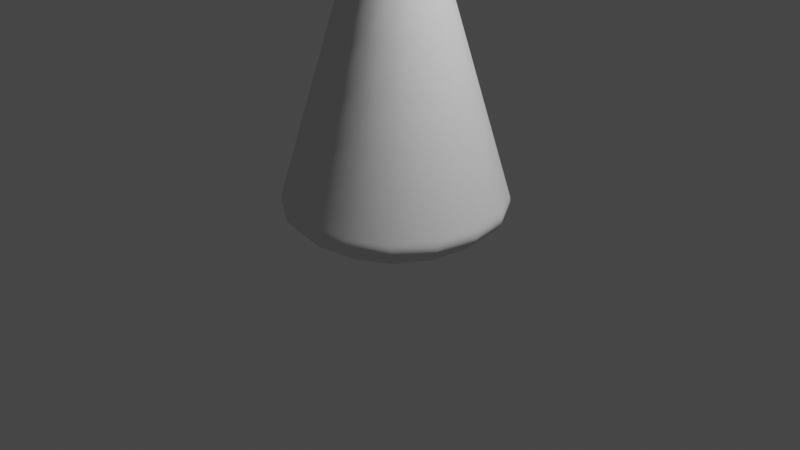 # Source: plunge.blend  (saved by Blender 3.1.7; exported with 4.5.12 LTS)
import bpy
from mathutils import Matrix  # noqa: F401  (used for matrix-valued properties, if any)

bpy.ops.wm.read_factory_settings(use_empty=True)
scene = bpy.context.scene
scene.name = 'Scene'

# ---- collections
col_collection = bpy.data.collections.new('Collection'); scene.collection.children.link(col_collection)

# ---- world
world_world = bpy.data.worlds.new('World'); scene.world = world_world
world_world.use_nodes = True; world_world.node_tree.nodes.clear()
_N = world_world.node_tree.nodes; _L = world_world.node_tree.links
n0 = _N.new('ShaderNodeOutputWorld'); n0.name = 'World Output'; n0.location = (300, 300)
n1 = _N.new('ShaderNodeBackground'); n1.name = 'Background'; n1.location = (10, 300)
n1.inputs[0].default_value = (0.05088, 0.05088, 0.05088, 1.0)
_L.new(n1.outputs[0], n0.inputs[0])
n0.is_active_output = True
world_world.color = (0.05088, 0.05088, 0.05088)
world_world.use_sun_shadow = False
world_world.sun_shadow_jitter_overblur = 0.0

# ---- cameras
cam_camera = bpy.data.cameras.new('Camera')
cam_camera.clip_end = 100.0
cam_camera.ortho_scale = 7.314

# ---- lights
light_light = bpy.data.lights.new('Light', 'POINT')
light_light.transmission_factor = 0.0
light_light.energy = 1000.0
light_light.shadow_soft_size = 0.1
light_light.shadow_maximum_resolution = 0.006
light_light.use_absolute_resolution = True

# ---- meshes
me_plane = bpy.data.meshes.new('Plane')
me_plane.from_pydata([(-1.0, -1.0, 0.0), (1.0, -1.0, 0.0), (-1.0, 1.0, 0.0), (1.0, 1.0, 0.0), (-0.3466, -0.3466, 2.971), (0.3466, -0.3466, 2.971), (-0.3466, 0.3466, 2.971), (0.3466, 0.3466, 2.971), (-1.219, 1.219, 0.1828), (1.219, 1.219, 0.1828), (1.219, -1.219, 0.1828), (-1.219, -1.219, 0.1828), (-1.181, 1.181, 0.3015), (1.181, -1.181, 0.3015), (1.181, 1.181, 0.3015), (-1.181, -1.181, 0.3015), (-0.3466, -0.3466, 3.091), (0.03001, -0.3466, 3.426), (-0.3466, 0.3466, 3.091), (0.03001, 0.3466, 3.426), (-0.6123, -0.2945, 3.345), (-0.1931, -0.2945, 3.641), (-0.6123, 0.2945, 3.345), (-0.1931, 0.2945, 3.641), (-2.017, -0.7027, 3.853), (-0.7194, -0.7027, 4.29), (-2.017, 0.7027, 3.853), (-0.7194, 0.7027, 4.29), (2.343, -0.1289, 4.659), (2.343, 0.1289, 4.659), (2.154, -0.1289, 4.889), (2.154, 0.1289, 4.889), (1.238, -0.1289, 3.785), (1.062, -0.1289, 4.031), (1.062, 0.1289, 4.031), (1.238, 0.1289, 3.785), (2.331, -0.1289, 4.639), (2.143, 0.1289, 4.869), (2.143, -0.1289, 4.869), (2.331, 0.1289, 4.639), (-0.4052, 0.4052, 2.783), (0.4052, -0.4052, 2.783), (0.4052, 0.4052, 2.783), (-0.4052, -0.4052, 2.783), (-1.998, -0.6904, 3.81), (-0.6946, -0.6904, 4.26), (-1.998, 0.6904, 3.81), (-0.6946, 0.6904, 4.26), (2.07, -0.1289, 4.81), (2.253, 0.1289, 4.576), (2.253, -0.1289, 4.576), (2.07, 0.1289, 4.81), (1.167, 1.167, 0.3487), (-1.167, -1.167, 0.3487), (-1.167, 1.167, 0.3487), (1.167, -1.167, 0.3487), (1.057, 1.057, 0.04785), (-1.057, -1.057, 0.04785), (-1.057, 1.057, 0.04785), (1.057, -1.057, 0.04785), (0.4026, -0.1854, 3.542), (0.5711, 0.1854, 3.276), (0.5711, -0.1854, 3.276), (0.4026, 0.1854, 3.542)], [], [(0, 2, 3, 1), (38, 36, 28, 30), (42, 40, 6, 7), (43, 41, 5, 4), (41, 42, 7, 5), (40, 43, 4, 6), (58, 57, 11, 8), (59, 56, 9, 10), (57, 59, 10, 11), (56, 58, 8, 9), (8, 11, 15, 12), (10, 9, 14, 13), (11, 10, 13, 15), (9, 8, 12, 14), (17, 19, 23, 21), (6, 4, 16, 18), (7, 6, 18, 19), (4, 5, 17, 16), (46, 44, 24, 26), (18, 16, 20, 22), (19, 18, 22, 23), (16, 17, 21, 20), (47, 46, 26, 27), (44, 45, 25, 24), (45, 47, 27, 25), (21, 45, 44, 20), (22, 46, 47, 23), (20, 44, 46, 22), (39, 37, 31, 29), (37, 38, 30, 31), (36, 39, 29, 28), (62, 61, 35, 32), (63, 60, 33, 34), (61, 63, 34, 35), (60, 62, 32, 33), (50, 49, 39, 36), (51, 48, 38, 37), (49, 51, 37, 39), (48, 50, 36, 38), (54, 53, 43, 40), (55, 52, 42, 41), (53, 55, 41, 43), (52, 54, 40, 42), (33, 32, 50, 48), (35, 34, 51, 49), (34, 33, 48, 51), (32, 35, 49, 50), (14, 12, 54, 52), (15, 13, 55, 53), (13, 14, 52, 55), (12, 15, 53, 54), (3, 2, 58, 56), (0, 1, 59, 57), (1, 3, 56, 59), (2, 0, 57, 58), (23, 47, 45, 21), (17, 5, 62, 60), (7, 19, 63, 61), (19, 17, 60, 63), (5, 7, 61, 62)])
me_plane.polygons.foreach_set('use_smooth', [True] * 60)
_uv = me_plane.uv_layers.new(name='UVMap')
_uv.uv.foreach_set('vector', [0.0, 0.0, 0.0, 1.0, 1.0, 1.0, 1.0, 0.0, 1.0, 0.0, 1.0, 0.0, 1.0, 0.0, 1.0, 0.0, 1.0, 1.0, 0.0, 1.0, 0.0, 1.0, 1.0, 1.0, 0.0, 0.0, 1.0, 0.0, 1.0, 0.0, 0.0, 0.0, 1.0, 0.0, 1.0, 1.0, 1.0, 1.0, 1.0, 0.0, 0.0, 1.0, 0.0, 0.0, 0.0, 0.0, 0.0, 1.0, 0.0, 1.0, 0.0, 0.0, 0.0, 0.0, 0.0, 1.0, 1.0, 0.0, 1.0, 1.0, 1.0, 1.0, 1.0, 0.0, 0.0, 0.0, 1.0, 0.0, 1.0, 0.0, 0.0, 0.0, 1.0, 1.0, 0.0, 1.0, 0.0, 1.0, 1.0, 1.0, 0.0, 1.0, 0.0, 0.0, 0.0, 0.0, 0.0, 1.0, 1.0, 0.0, 1.0, 1.0, 1.0, 1.0, 1.0, 0.0, 0.0, 0.0, 1.0, 0.0, 1.0, 0.0, 0.0, 0.0, 1.0, 1.0, 0.0, 1.0, 0.0, 1.0, 1.0, 1.0, 1.0, 0.0, 1.0, 1.0, 1.0, 1.0, 1.0, 0.0, 0.0, 1.0, 0.0, 0.0, 0.0, 0.0, 0.0, 1.0, 1.0, 1.0, 0.0, 1.0, 0.0, 1.0, 1.0, 1.0, 0.0, 0.0, 1.0, 0.0, 1.0, 0.0, 0.0, 0.0, 0.0, 1.0, 0.0, 0.0, 0.0, 0.0, 0.0, 1.0, 0.0, 1.0, 0.0, 0.0, 0.0, 0.0, 0.0, 1.0, 1.0, 1.0, 0.0, 1.0, 0.0, 1.0, 1.0, 1.0, 0.0, 0.0, 1.0, 0.0, 1.0, 0.0, 0.0, 0.0, 1.0, 1.0, 0.0, 1.0, 0.0, 1.0, 1.0, 1.0, 0.0, 0.0, 1.0, 0.0, 1.0, 0.0, 0.0, 0.0, 1.0, 0.0, 1.0, 1.0, 1.0, 1.0, 1.0, 0.0, 1.0, 0.0, 1.0, 0.0, 0.0, 0.0, 0.0, 0.0, 0.0, 1.0, 0.0, 1.0, 1.0, 1.0, 1.0, 1.0, 0.0, 0.0, 0.0, 0.0, 0.0, 1.0, 0.0, 1.0, 1.0, 1.0, 1.0, 1.0, 1.0, 1.0, 1.0, 1.0, 1.0, 1.0, 1.0, 0.0, 1.0, 0.0, 1.0, 1.0, 1.0, 0.0, 1.0, 1.0, 1.0, 1.0, 1.0, 0.0, 1.0, 0.0, 1.0, 1.0, 1.0, 1.0, 1.0, 0.0, 1.0, 1.0, 1.0, 0.0, 1.0, 0.0, 1.0, 1.0, 1.0, 1.0, 1.0, 1.0, 1.0, 1.0, 1.0, 1.0, 1.0, 0.0, 1.0, 0.0, 1.0, 0.0, 1.0, 0.0, 1.0, 0.0, 1.0, 1.0, 1.0, 1.0, 1.0, 0.0, 1.0, 1.0, 1.0, 0.0, 1.0, 0.0, 1.0, 1.0, 1.0, 1.0, 1.0, 1.0, 1.0, 1.0, 1.0, 1.0, 1.0, 0.0, 1.0, 0.0, 1.0, 0.0, 1.0, 0.0, 0.0, 1.0, 0.0, 0.0, 0.0, 0.0, 0.0, 1.0, 1.0, 0.0, 1.0, 1.0, 1.0, 1.0, 1.0, 0.0, 0.0, 0.0, 1.0, 0.0, 1.0, 0.0, 0.0, 0.0, 1.0, 1.0, 0.0, 1.0, 0.0, 1.0, 1.0, 1.0, 1.0, 0.0, 1.0, 0.0, 1.0, 0.0, 1.0, 0.0, 1.0, 1.0, 1.0, 1.0, 1.0, 1.0, 1.0, 1.0, 1.0, 1.0, 1.0, 0.0, 1.0, 0.0, 1.0, 1.0, 1.0, 0.0, 1.0, 1.0, 1.0, 1.0, 1.0, 0.0, 1.0, 1.0, 0.0, 1.0, 0.0, 1.0, 1.0, 1.0, 0.0, 0.0, 1.0, 0.0, 1.0, 0.0, 0.0, 0.0, 1.0, 0.0, 1.0, 1.0, 1.0, 1.0, 1.0, 0.0, 0.0, 1.0, 0.0, 0.0, 0.0, 0.0, 0.0, 1.0, 1.0, 1.0, 0.0, 1.0, 0.0, 1.0, 1.0, 1.0, 0.0, 0.0, 1.0, 0.0, 1.0, 0.0, 0.0, 0.0, 1.0, 0.0, 1.0, 1.0, 1.0, 1.0, 1.0, 0.0, 0.0, 1.0, 0.0, 0.0, 0.0, 0.0, 0.0, 1.0, 1.0, 1.0, 1.0, 1.0, 1.0, 0.0, 1.0, 0.0, 1.0, 0.0, 1.0, 0.0, 1.0, 0.0, 1.0, 0.0, 1.0, 1.0, 1.0, 1.0, 1.0, 1.0, 1.0, 1.0, 1.0, 1.0, 1.0, 0.0, 1.0, 0.0, 1.0, 1.0, 1.0, 0.0, 1.0, 1.0, 1.0, 1.0, 1.0, 0.0])
me_plane.use_remesh_fix_poles = True
me_plane.use_remesh_preserve_attributes = False
me_plane.update()

# ---- objects
ob_light = bpy.data.objects.new('Light', light_light)
ob_camera = bpy.data.objects.new('Camera', cam_camera)
ob_plane = bpy.data.objects.new('Plane', me_plane)

# ---- transforms, parenting, visibility, modifiers, constraints
ob_light.location = (4.076, 1.005, 5.904)
ob_light.rotation_euler = (0.6503, 0.05522, 1.866)
ob_light.lock_rotations_4d = False
ob_light.empty_display_type = 'ARROWS'
ob_light.color = (0.0, 0.0, 0.0, 0.0)
ob_light.lineart.crease_threshold = 0.0
ob_camera.location = (7.359, -6.926, 4.958)
ob_camera.rotation_euler = (1.109, 0.0, 0.8149)
ob_camera.lock_rotations_4d = False
ob_camera.empty_display_type = 'ARROWS'
ob_camera.color = (0.0, 0.0, 0.0, 0.0)
ob_camera.display_type = 'WIRE'
ob_camera.lineart.crease_threshold = 0.0
ob_plane.location = (-0.01102, -0.04032, 0.001426)
_m = ob_plane.modifiers.new('Subdivision', 'SUBSURF')
_m.levels = 4
_m = ob_plane.modifiers.new('Solidify', 'SOLIDIFY')
_m.thickness = 0.04
_m.offset = 0.0

# ---- collection membership
col_collection.objects.link(ob_light)
col_collection.objects.link(ob_camera)
col_collection.objects.link(ob_plane)

# ---- scene / render settings (as saved in the file)
scene.camera = ob_camera
scene.frame_start = 1; scene.frame_end = 250; scene.frame_set(1)
scene.render.engine = 'BLENDER_EEVEE_NEXT'
scene.cycles.sampling_pattern = 'TABULATED_SOBOL'
scene.cycles.use_light_tree = False
scene.view_settings.view_transform = 'Filmic'
scene.unit_settings.scale_length = 0.001
bpy.context.view_layer.update()
